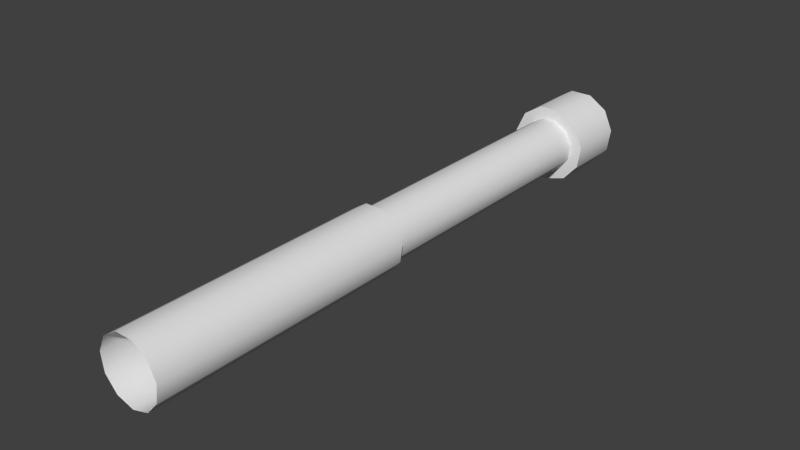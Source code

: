 # Source: BossGun.blend  (saved by Blender 2.64.0; exported with 4.5.12 LTS)
import bpy
from mathutils import Matrix  # noqa: F401  (used for matrix-valued properties, if any)

bpy.ops.wm.read_factory_settings(use_empty=True)
scene = bpy.context.scene
scene.name = 'Scene'

# ---- collections
col_collection_1 = bpy.data.collections.new('Collection 1'); scene.collection.children.link(col_collection_1)

# ---- materials (node trees are filled in below, after node groups)
mat_material = bpy.data.materials.new('Material')
mat_material.alpha_threshold = 0.0
mat_material.use_transparent_shadow = False
mat_material.roughness = 0.5
mat_material.line_color = (0.0, 0.0, 0.0, 1.0)

# ---- material node trees

# ---- world
world_world = bpy.data.worlds.new('World'); scene.world = world_world
world_world.color = (0.05088, 0.05088, 0.05088)
world_world.use_sun_shadow = False
world_world.sun_shadow_jitter_overblur = 0.0
world_world.cycles.sampling_method = 'MANUAL'
world_world.cycles.sample_map_resolution = 256

# ---- meshes
me_cube_001 = bpy.data.meshes.new('Cube.001')
me_cube_001.from_pydata([(1.192e-06, 5.02, -0.1565), (0.08461, 5.02, -0.1317), (0.1424, 5.02, -0.06501), (0.1549, 5.02, 0.02227), (0.1183, 5.02, 0.1025), (0.04409, 5.02, 0.1502), (-0.04409, 5.02, 0.1502), (-0.1183, 5.02, 0.1025), (-0.1549, 5.02, 0.02227), (-0.1424, 5.02, -0.06501), (-0.08461, 5.02, -0.1317), (7.153e-07, 4.55, -0.1565), (0.08461, 4.55, -0.1317), (0.1424, 4.55, -0.06501), (0.1549, 4.55, 0.02227), (0.1183, 4.55, 0.1025), (0.04409, 4.55, 0.1502), (-0.04409, 4.55, 0.1502), (-0.1183, 4.55, 0.1025), (-0.1549, 4.55, 0.02227), (-0.1424, 4.55, -0.06501), (-0.08461, 4.55, -0.1317), (1.192e-06, 5.02, -0.1056), (0.05708, 5.02, -0.08881), (0.09603, 5.02, -0.04385), (0.1045, 5.02, 0.01502), (0.07978, 5.02, 0.06913), (0.02974, 5.02, 0.1013), (-0.02974, 5.02, 0.1013), (-0.07978, 5.02, 0.06913), (-0.1045, 5.02, 0.01502), (-0.09603, 5.02, -0.04385), (-0.05707, 5.02, -0.08881), (7.153e-07, 4.657, -0.1056), (0.05708, 4.657, -0.08881), (0.09603, 4.657, -0.04385), (0.1045, 4.657, 0.01502), (0.07978, 4.657, 0.06913), (0.02974, 4.657, 0.1013), (-0.02974, 4.657, 0.1013), (-0.07978, 4.657, 0.06913), (-0.1045, 4.657, 0.01502), (-0.09603, 4.657, -0.04385), (-0.05707, 4.657, -0.08881), (7.153e-07, 4.55, -0.1079), (0.05833, 4.55, -0.09076), (0.09814, 4.55, -0.04482), (0.1068, 4.55, 0.01535), (0.08154, 4.55, 0.07065), (0.0304, 4.55, 0.1035), (-0.03039, 4.55, 0.1035), (-0.08154, 4.55, 0.07065), (-0.1068, 4.55, 0.01535), (-0.09814, 4.55, -0.04482), (-0.05833, 4.55, -0.09076), (1.669e-06, 2.39, -0.1079), (0.05833, 2.39, -0.09076), (0.09814, 2.39, -0.04482), (0.1068, 2.39, 0.01535), (0.08154, 2.39, 0.07065), (0.0304, 2.39, 0.1035), (-0.03039, 2.39, 0.1035), (-0.08154, 2.39, 0.07065), (-0.1068, 2.39, 0.01535), (-0.09814, 2.39, -0.04482), (-0.05833, 2.39, -0.09076), (1.669e-06, 2.39, -0.1264), (0.06831, 2.39, -0.1063), (0.1149, 2.39, -0.05249), (0.1251, 2.39, 0.01798), (0.09549, 2.39, 0.08274), (0.0356, 2.39, 0.1212), (-0.0356, 2.39, 0.1212), (-0.09549, 2.39, 0.08274), (-0.1251, 2.39, 0.01798), (-0.1149, 2.39, -0.05249), (-0.06831, 2.39, -0.1063), (1.669e-06, 0.305, -0.1264), (0.06831, 0.305, -0.1063), (0.1149, 0.305, -0.05249), (0.1251, 0.305, 0.01798), (0.09549, 0.305, 0.08274), (0.0356, 0.305, 0.1212), (-0.0356, 0.305, 0.1212), (-0.09549, 0.305, 0.08274), (-0.1251, 0.305, 0.01798), (-0.1149, 0.305, -0.05249), (-0.06831, 0.305, -0.1063), (0.08461, 5.02, -0.1317), (1.192e-06, 5.02, -0.1565), (0.1424, 5.02, -0.06501), (0.1549, 5.02, 0.02227), (0.1183, 5.02, 0.1025), (0.04409, 5.02, 0.1502), (-0.04409, 5.02, 0.1502), (-0.1183, 5.02, 0.1025), (-0.1549, 5.02, 0.02227), (-0.1424, 5.02, -0.06501), (-0.08461, 5.02, -0.1317), (0.08461, 4.55, -0.1317), (7.153e-07, 4.55, -0.1565), (0.1424, 4.55, -0.06501), (0.1549, 4.55, 0.02227), (0.1183, 4.55, 0.1025), (0.04409, 4.55, 0.1502), (-0.04409, 4.55, 0.1502), (-0.1183, 4.55, 0.1025), (-0.1549, 4.55, 0.02227), (-0.1424, 4.55, -0.06501), (-0.08461, 4.55, -0.1317), (0.05708, 5.02, -0.08881), (1.192e-06, 5.02, -0.1056), (0.09603, 5.02, -0.04385), (0.1045, 5.02, 0.01502), (0.07978, 5.02, 0.06913), (0.02974, 5.02, 0.1013), (-0.02974, 5.02, 0.1013), (-0.07978, 5.02, 0.06913), (-0.1045, 5.02, 0.01502), (-0.09603, 5.02, -0.04385), (-0.05707, 5.02, -0.08881), (0.05833, 4.55, -0.09076), (7.153e-07, 4.55, -0.1079), (0.09814, 4.55, -0.04482), (0.1068, 4.55, 0.01535), (0.08154, 4.55, 0.07065), (0.0304, 4.55, 0.1035), (-0.03039, 4.55, 0.1035), (-0.08154, 4.55, 0.07065), (-0.1068, 4.55, 0.01535), (-0.09814, 4.55, -0.04482), (-0.05833, 4.55, -0.09076), (0.05833, 2.39, -0.09076), (1.669e-06, 2.39, -0.1079), (0.09814, 2.39, -0.04482), (0.1068, 2.39, 0.01535), (0.08154, 2.39, 0.07065), (0.0304, 2.39, 0.1035), (-0.03039, 2.39, 0.1035), (-0.08154, 2.39, 0.07065), (-0.1068, 2.39, 0.01535), (-0.09814, 2.39, -0.04482), (-0.05833, 2.39, -0.09076), (0.06831, 2.39, -0.1063), (1.669e-06, 2.39, -0.1264), (0.1149, 2.39, -0.05249), (0.1251, 2.39, 0.01798), (0.09549, 2.39, 0.08274), (0.0356, 2.39, 0.1212), (-0.0356, 2.39, 0.1212), (-0.09549, 2.39, 0.08274), (-0.1251, 2.39, 0.01798), (-0.1149, 2.39, -0.05249), (-0.06831, 2.39, -0.1063)], [], [(21, 20, 9, 10), (16, 15, 4, 5), (21, 10, 0, 11), (17, 16, 5, 6), (12, 11, 0, 1), (18, 17, 6, 7), (13, 12, 1, 2), (19, 18, 7, 8), (14, 13, 2, 3), (20, 19, 8, 9), (15, 14, 3, 4), (98, 97, 31, 32), (93, 92, 26, 27), (98, 32, 22, 89), (94, 93, 27, 28), (88, 89, 22, 23), (95, 94, 28, 29), (90, 88, 23, 24), (96, 95, 29, 30), (91, 90, 24, 25), (97, 96, 30, 31), (92, 91, 25, 26), (119, 118, 41, 42), (114, 113, 36, 37), (120, 119, 42, 43), (115, 114, 37, 38), (120, 43, 33, 111), (116, 115, 38, 39), (110, 111, 33, 34), (117, 116, 39, 40), (112, 110, 34, 35), (118, 117, 40, 41), (113, 112, 35, 36), (48, 47, 102, 103), (54, 53, 108, 109), (49, 48, 103, 104), (54, 109, 100, 44), (50, 49, 104, 105), (45, 44, 100, 99), (51, 50, 105, 106), (46, 45, 99, 101), (52, 51, 106, 107), (47, 46, 101, 102), (53, 52, 107, 108), (65, 131, 122, 55), (61, 60, 126, 127), (56, 55, 122, 121), (62, 61, 127, 128), (57, 56, 121, 123), (63, 62, 128, 129), (58, 57, 123, 124), (64, 63, 129, 130), (59, 58, 124, 125), (65, 64, 130, 131), (60, 59, 125, 126), (142, 133, 66, 76), (72, 71, 137, 138), (67, 66, 133, 132), (73, 72, 138, 139), (68, 67, 132, 134), (74, 73, 139, 140), (69, 68, 134, 135), (75, 74, 140, 141), (70, 69, 135, 136), (76, 75, 141, 142), (71, 70, 136, 137), (87, 86, 152, 153), (82, 81, 147, 148), (153, 144, 77, 87), (83, 82, 148, 149), (78, 77, 144, 143), (84, 83, 149, 150), (79, 78, 143, 145), (85, 84, 150, 151), (80, 79, 145, 146), (86, 85, 151, 152), (81, 80, 146, 147)])
me_cube_001.polygons.foreach_set('use_smooth', [True] * 77)
me_cube_001.materials.append(mat_material)
me_cube_001.use_remesh_preserve_volume = False
me_cube_001.use_remesh_preserve_attributes = False
me_cube_001.use_mirror_vertex_groups = False
me_cube_001.update()

# ---- objects
ob_ship_001 = bpy.data.objects.new('Ship.001', me_cube_001)

# ---- transforms, parenting, visibility, modifiers, constraints
ob_ship_001.location = (-3.725e-08, 0.0, 0.0)
ob_ship_001.scale = (1.0, 0.5, 1.0)
ob_ship_001.lock_rotations_4d = False
ob_ship_001.empty_display_type = 'ARROWS'
ob_ship_001.lineart.crease_threshold = 0.0

# ---- collection membership
col_collection_1.objects.link(ob_ship_001)

# ---- scene / render settings (as saved in the file)
scene.frame_start = 1; scene.frame_end = 250; scene.frame_set(0)
scene.render.engine = 'BLENDER_EEVEE_NEXT'
scene.render.image_settings.color_mode = 'RGB'
scene.render.image_settings.compression = 90
scene.render.resolution_percentage = 50
scene.render.dither_intensity = 0.0
scene.render.bake_margin = 2
scene.render.bake_bias = 0.0
scene.cycles.use_denoising = False
scene.cycles.samples = 10
scene.cycles.sampling_pattern = 'TABULATED_SOBOL'
scene.cycles.light_sampling_threshold = 0.0
scene.cycles.use_adaptive_sampling = False
scene.cycles.use_light_tree = False
scene.cycles.blur_glossy = 0.0
scene.cycles.volume_bounces = 1
scene.cycles.pixel_filter_type = 'GAUSSIAN'
scene.cycles.sample_clamp_indirect = 0.0
scene.view_settings.view_transform = 'Standard'
bpy.context.view_layer.update()

# ---- added for rendering (the .blend has no active camera and no usable light): camera, sun
cam_auto = bpy.data.cameras.new('AutoCamera')
cam_auto.lens = 50.0
cam_auto.sensor_width = 36.0
cam_auto.clip_end = 1000.0
ob_auto_camera = bpy.data.objects.new('AutoCamera', cam_auto)
scene.collection.objects.link(ob_auto_camera)
ob_auto_camera.location = (2.21817, -1.33057, 1.77137)
ob_auto_camera.rotation_euler = (1.09748, -7.21219e-08, 0.694738)
scene.camera = ob_auto_camera
light_auto_sun = bpy.data.lights.new('AutoSun', 'SUN')
light_auto_sun.energy = 3.0
light_auto_sun.angle = 0.0523599
ob_auto_sun = bpy.data.objects.new('AutoSun', light_auto_sun)
scene.collection.objects.link(ob_auto_sun)
ob_auto_sun.rotation_euler = (0.872665, 0.174533, 0.523599)
bpy.context.view_layer.update()
